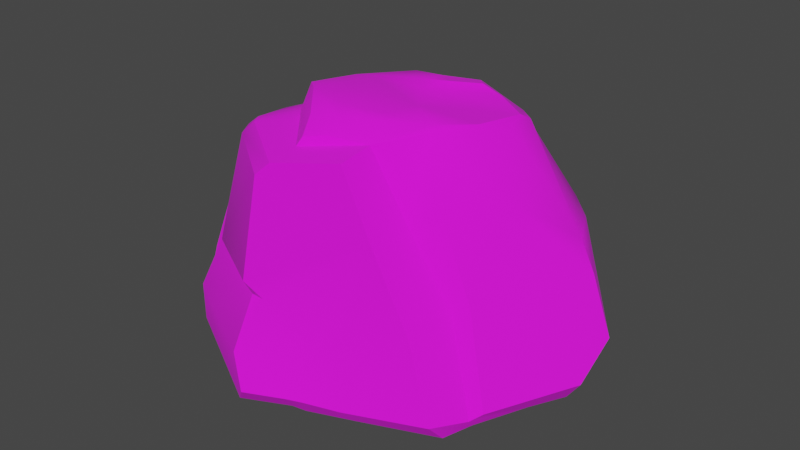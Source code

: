 # Source: Rock_Medium_1.blend  (saved by Blender 4.0.36; exported with 4.5.12 LTS)
import bpy
from mathutils import Matrix  # noqa: F401  (used for matrix-valued properties, if any)

bpy.ops.wm.read_factory_settings(use_empty=True)
scene = bpy.context.scene
scene.name = 'Scene'

# ---- images (referenced by path relative to the original .blend; pixels are not part of the script)
import os
ASSET_DIR = os.environ.get("B2B_ASSET_DIR", "")  # directory of the original .blend (textures are referenced by path, not embedded)
HERE = os.path.dirname(os.path.abspath(__file__))  # packed textures are extracted next to this script under _unpacked/

def load_image(name, relpath, width, height, colorspace="sRGB"):
    """Load a texture the original file referenced (path relative to the .blend, or extracted next to this script)."""
    p = next((c for c in (os.path.join(HERE, relpath), os.path.join(ASSET_DIR, relpath)) if relpath and os.path.exists(c)), "")
    if p:
        img = bpy.data.images.load(p, check_existing=True)
        img.name = name
    else:  # same state as the original file: an image datablock whose file is absent (Cycles renders it pink)
        img = bpy.data.images.new(name, width, height)
        img.source = "FILE"
        img.filepath = "//" + (relpath or name)
    img.colorspace_settings.name = colorspace
    return img
img_rocks_diffuse_png = load_image('Rocks_Diffuse.png', 'textures/Rocks_Diffuse.png', 1024, 1024, 'sRGB')

# ---- materials (node trees are filled in below, after node groups)
mat_rocks = bpy.data.materials.new('Rocks')
mat_rocks.use_transparent_shadow = False
mat_rocks.roughness = 0.5

# ---- node groups
ng_auto_smooth = bpy.data.node_groups.new('Auto Smooth', 'GeometryNodeTree')
_s = ng_auto_smooth.interface.new_socket(name='Geometry', in_out='OUTPUT', socket_type='NodeSocketGeometry')
_s = ng_auto_smooth.interface.new_socket(name='Geometry', in_out='INPUT', socket_type='NodeSocketGeometry')
_s = ng_auto_smooth.interface.new_socket(name='Angle', in_out='INPUT', socket_type='NodeSocketFloat')
_s.subtype = 'ANGLE'
_s.min_value = 0.0
_s.max_value = 3.142
ng_auto_smooth.is_modifier = True
_N = ng_auto_smooth.nodes; _L = ng_auto_smooth.links
n0 = _N.new('NodeGroupOutput'); n0.name = 'Group Output'; n0.location = (480, -100)
n1 = _N.new('NodeGroupInput'); n1.name = 'Group Input'; n1.location = (-420, -300)
n2 = _N.new('NodeGroupInput'); n2.name = 'Group Input.001'; n2.location = (-60, -100)
n3 = _N.new('GeometryNodeSetShadeSmooth'); n3.name = 'Set Shade Smooth'; n3.location = (120, -100)
n3.domain = 'EDGE'
n4 = _N.new('GeometryNodeSetShadeSmooth'); n4.name = 'Set Shade Smooth.001'; n4.location = (300, -100)
n5 = _N.new('GeometryNodeInputMeshEdgeAngle'); n5.name = 'Edge Angle'; n5.location = (-420, -220)
n6 = _N.new('GeometryNodeInputEdgeSmooth'); n6.name = 'Is Edge Smooth'; n6.location = (-60, -160)
n7 = _N.new('GeometryNodeInputShadeSmooth'); n7.name = 'Is Face Smooth'; n7.location = (-240, -340)
n8 = _N.new('FunctionNodeBooleanMath'); n8.name = 'Boolean Math'; n8.location = (-60, -220)
n9 = _N.new('FunctionNodeCompare'); n9.name = 'Compare'; n9.location = (-240, -180)
n9.operation = 'LESS_EQUAL'
_L.new(n5.outputs[0], n9.inputs[0])
_L.new(n4.outputs[0], n0.inputs[0])
_L.new(n1.outputs[1], n9.inputs[1])
_L.new(n9.outputs[0], n8.inputs[0])
_L.new(n7.outputs[0], n8.inputs[1])
_L.new(n2.outputs[0], n3.inputs[0])
_L.new(n6.outputs[0], n3.inputs[1])
_L.new(n3.outputs[0], n4.inputs[0])
_L.new(n8.outputs[0], n3.inputs[2])
n0.is_active_output = True

# ---- material node trees
mat_rocks.use_nodes = True; mat_rocks.node_tree.nodes.clear()
_N = mat_rocks.node_tree.nodes; _L = mat_rocks.node_tree.links
n0 = _N.new('ShaderNodeOutputMaterial'); n0.name = 'Material Output'; n0.location = (242, 666)
n1 = _N.new('ShaderNodeNormalMap'); n1.name = 'Normal Map'; n1.location = (-293, 439)
n1.label = 'Normal/Map'
n1.inputs[0].default_value = 0.0
n2 = _N.new('ShaderNodeBsdfPrincipled'); n2.name = 'Principled BSDF'; n2.location = (-48, 666)
n2.inputs[2].default_value = 1.0
n2.inputs[3].default_value = 1.45
n3 = _N.new('ShaderNodeTexImage'); n3.name = 'Image Texture'; n3.location = (-448, 722)
n3.image = img_rocks_diffuse_png
_L.new(n2.outputs[0], n0.inputs[0])
_L.new(n1.outputs[0], n2.inputs[5])
_L.new(n3.outputs[0], n2.inputs[0])
n0.is_active_output = True

# ---- world
world_world = bpy.data.worlds.new('World'); scene.world = world_world
world_world.use_nodes = True; world_world.node_tree.nodes.clear()
_N = world_world.node_tree.nodes; _L = world_world.node_tree.links
n0 = _N.new('ShaderNodeOutputWorld'); n0.name = 'World Output'; n0.location = (300, 300)
n1 = _N.new('ShaderNodeBackground'); n1.name = 'Background'; n1.location = (10, 300)
n1.inputs[0].default_value = (0.05088, 0.05088, 0.05088, 1.0)
_L.new(n1.outputs[0], n0.inputs[0])
n0.is_active_output = True
world_world.color = (0.05088, 0.05088, 0.05088)
world_world.use_sun_shadow = False
world_world.sun_shadow_jitter_overblur = 0.0

# ---- meshes
me_cube_005_retopology_001 = bpy.data.meshes.new('Cube.005_Retopology.001')
me_cube_005_retopology_001.from_pydata([(-0.3738, -1.768, 0.3853), (-0.2465, -1.839, 0.1533), (0.05115, -1.718, 0.1664), (0.06827, -1.559, 0.5373), (-1.221, -1.294, 0.3818), (-1.254, -1.265, 0.06136), (-1.426, -0.3084, 0.03164), (-0.3125, -1.797, 0.05351), (-0.3434, -1.593, 0.7647), (-0.2368, -1.599, 0.764), (-1.09, -1.19, 0.7571), (-1.249, -0.9833, 0.4694), (-1.496, -0.9032, 0.4493), (-1.496, -0.9371, 0.3539), (-1.202, -1.129, 0.5802), (-1.046, -1.21, 0.842), (-0.3771, -1.638, 0.869), (-0.8308, -1.156, 1.646), (-0.3014, -1.545, 1.623), (-1.099, -1.048, 0.9682), (-0.9914, -0.869, 1.543), (-1.129, -0.8798, 0.9545), (-1.498, -0.7249, 0.8145), (-1.13, -0.7039, 0.9143), (-1.087, -0.6793, 1.169), (-1.539, -0.5647, 0.777), (0.1424, -1.662, 0.1504), (0.1622, -1.516, 0.5273), (0.4887, -1.348, 1.308), (0.2749, -1.367, 1.8), (-0.1976, -1.51, 1.723), (-0.754, -1.108, 1.731), (-0.8526, -1.069, 1.68), (-0.7934, -1.032, 1.736), (-0.8313, -0.7299, 1.703), (-0.8534, -0.4659, 1.423), (-0.7606, -0.4966, 1.66), (-0.5698, -0.6673, 1.799), (-0.5571, -0.3435, 1.737), (-0.5609, -0.8541, 1.79), (-0.4512, -0.9771, 1.793), (-0.1637, -1.307, 1.777), (0.2859, -1.113, 1.843), (0.538, -1.048, 1.329), (0.7537, -1.301, 0.7049), (0.3446, -1.455, 0.5524), (0.3975, -1.572, 0.1416), (0.9629, -1.354, 0.1552), (0.8515, -0.9829, 0.7767), (0.5629, -0.8655, 1.917), (0.5347, -0.8172, 1.949), (0.2097, -1.008, 1.955), (0.003455, -1.101, 1.951), (0.002223, -1.212, 1.868), (-0.1388, -1.271, 1.837), (-0.1944, -1.136, 1.935), (-0.409, -0.9902, 1.886), (-0.4242, -0.8636, 1.987), (-0.5745, -0.7296, 1.95), (-0.5332, -0.3589, 1.882), (-0.05023, -0.9732, 1.989), (0.2116, -0.9092, 1.974), (0.7111, -0.9319, 1.438), (0.9509, -0.9271, 0.8346), (1.081, -1.087, 0.1145), (1.145, -1.017, 0.1616), (0.6869, -0.5381, 1.906), (0.2203, -0.5703, 1.928), (-0.104, -0.6144, 1.946), (-0.3914, -0.6054, 1.956), (-0.5553, -0.6054, 1.939), (-0.5336, -0.05846, 1.685), (-0.324, 0.08256, 1.788), (-0.252, 0.002008, 1.908), (-0.3578, -0.3379, 1.939), (-0.4782, -0.3806, 1.932), (-0.004539, -0.2113, 1.895), (-0.05959, -0.1465, 1.93), (0.2972, 0.0466, 1.923), (0.1595, 0.2161, 1.87), (0.09155, -0.06474, 1.926), (-0.1105, 0.1291, 1.869), (0.1381, -0.1263, 1.882), (0.463, 0.03534, 1.877), (0.7536, -0.1687, 1.88), (0.3769, 0.4401, 1.633), (0.768, -0.06448, 1.82), (0.7106, -0.5641, 1.864), (0.7821, -0.3069, 1.846), (1.221, -0.07038, 1.09), (0.9186, -0.5189, 1.434), (1.244, -0.3948, 0.8216), (1.472, -0.3661, 0.1876), (1.498, -0.07579, 0.4267), (1.336, -0.07128, 0.8625), (0.7226, 0.682, 0.9729), (0.7795, 0.7496, 0.7952), (0.7965, 0.8826, 0.4062), (1.386, -0.392, 0.06713), (1.239, -0.06223, 0.08255), (0.9022, 0.417, 0.06967), (0.5541, 0.7066, -0.09485), (0.569, 0.8104, 0.1124), (0.5199, 0.9916, 0.3956), (0.45, 0.8585, 0.8077), (0.392, 0.7377, 1.089), (0.2804, 0.6744, 1.27), (-0.06274, 0.501, 1.352), (-0.2803, 0.4003, 1.397), (-0.4928, 0.3071, 1.389), (-0.5968, 0.1869, 1.4), (-0.5854, -0.224, 1.433), (-0.7555, -0.2217, 0.8613), (-0.9679, -0.437, 0.8874), (-0.7979, 0.3602, 0.7323), (-0.4949, 0.4828, 0.7612), (-0.18, 0.5858, 0.8175), (0.02591, 0.651, 0.8501), (0.07779, 0.7446, 0.6421), (0.2312, 0.9288, 0.1433), (-0.1719, 1.15, 0.2837), (-0.2329, 1.055, 0.5095), (-0.1217, 0.8047, 0.756), (-0.4888, 1.039, 0.4391), (-0.3141, 0.7387, 0.7224), (-0.3767, 1.14, 0.09865), (-0.7106, 1.066, 0.06352), (-0.7357, 0.9933, 0.3849), (-0.559, 0.6662, 0.67), (-1.027, 0.9546, 0.03739), (-1.047, 0.8753, 0.3535), (-0.8685, 0.5459, 0.6375), (-0.9293, 0.2235, 0.7258), (-1.502, 0.6444, 0.08863), (-1.45, 0.5973, 0.3441), (-1.478, 0.2033, 0.5955), (-1.672, 0.00895, 0.6033), (-1.684, -0.1194, 0.645), (-1.436, -0.1189, 0.6777), (-1.727, 0.1195, 0.3164), (-1.504, 0.5247, -0.04408), (-1.699, -0.1825, 0.264), (-1.714, 0.09664, 0.221), (-1.56, -0.6822, 0.3307), (-0.9058, 0.7496, -0.2711), (-0.6874, 0.8401, -0.2667), (-0.3675, 0.9359, -0.2566), (0.4363, 0.6818, -0.1784), (0.9905, -1.242, 0.03025), (0.4474, -1.483, 0.04486), (0.1237, -1.609, 0.04492), (0.01603, -1.627, 0.04485), (-1.306, -0.7861, 0.0599), (-1.369, -0.1759, -0.05813), (-1.063, -0.09841, -0.1708), (-0.7577, -0.08233, -0.1579), (-0.4567, -0.07952, -0.1367), (0.38, 0.3002, -0.1336), (0.5577, 0.1957, 0.03226), (1.009, -0.3585, 0.06593), (1.234, -0.6264, 0.04146), (1.051, -1.007, 0.02317), (0.7943, -0.8393, 0.04024), (0.4798, -0.6804, 0.04111), (-0.1004, -0.1476, 0.04409), (-0.6528, -0.2376, 0.08668), (-1.085, -0.2513, 0.03612), (-1.036, -0.7402, 0.05807), (-0.6441, -0.6923, 0.05613), (-0.1102, -0.644, 0.05253), (-0.783, -1.531, 0.05743), (-0.7873, -1.531, 0.1039), (-0.8138, -1.522, 0.3835)], [], [(0, 1, 2, 3), (0, 172, 171, 1), (0, 3, 9, 8), (8, 10, 172, 0), (7, 1, 171, 170), (5, 11, 12, 13), (11, 5, 4, 14), (10, 14, 4), (10, 8, 16, 15), (8, 9, 16), (15, 16, 18, 17), (14, 10, 19), (19, 15, 17, 20), (19, 10, 15), (11, 14, 19, 21), (12, 11, 21, 22), (21, 24, 23), (23, 25, 22, 21), (24, 21, 19, 20), (2, 26, 27, 3), (27, 28, 9, 3), (28, 18, 16, 9), (28, 29, 30, 18), (30, 31, 17, 18), (17, 31, 33, 32), (32, 33, 34, 20), (20, 17, 32), (24, 20, 36, 35), (36, 20, 34), (34, 37, 38, 36), (37, 34, 33, 39), (39, 33, 31, 40), (40, 31, 30, 41), (41, 30, 29, 42), (42, 29, 28, 43), (28, 27, 45, 44), (45, 27, 26, 46), (46, 47, 44, 45), (44, 48, 43, 28), (42, 49, 50, 51), (51, 52, 53, 42), (54, 41, 42, 53), (54, 53, 52, 55), (54, 56, 40, 41), (56, 54, 55, 57), (56, 58, 39, 40), (58, 56, 57), (57, 55, 52, 60), (60, 52, 51, 61), (61, 51, 50), (49, 42, 43, 62), (62, 43, 48, 63), (48, 64, 65, 63), (64, 48, 44, 47), (50, 66, 67, 61), (67, 68, 60, 61), (68, 69, 57, 60), (69, 70, 58, 57), (70, 37, 39, 58), (70, 59, 38, 37), (59, 73, 72, 71), (73, 59, 75, 74), (75, 59, 70, 69), (74, 75, 69, 68), (67, 76, 74, 68), (76, 77, 74), (73, 74, 77), (80, 78, 79, 81), (77, 80, 81, 73), (67, 82, 76), (76, 82, 80, 77), (82, 84, 83), (78, 80, 82, 83), (84, 82, 67, 66), (79, 78, 83, 85), (84, 86, 85, 83), (49, 87, 66, 50), (87, 88, 84, 66), (88, 89, 86, 84), (62, 90, 87, 49), (90, 89, 88, 87), (63, 91, 90, 62), (91, 63, 65, 92), (92, 93, 94, 91), (90, 91, 94, 89), (89, 95, 85, 86), (89, 94, 96, 95), (96, 94, 93, 97), (92, 98, 99, 93), (99, 100, 97, 93), (100, 101, 102, 97), (97, 103, 104, 96), (104, 105, 95, 96), (105, 106, 85, 95), (106, 107, 79, 85), (107, 108, 81, 79), (108, 109, 72, 81), (73, 81, 72), (109, 110, 71, 72), (110, 111, 38, 71), (111, 35, 36, 38), (71, 38, 59), (111, 112, 113, 35), (113, 23, 24, 35), (112, 111, 110, 132), (132, 110, 109, 114), (114, 109, 108, 115), (115, 108, 107, 116), (116, 107, 106, 117), (105, 117, 106), (104, 118, 117, 105), (103, 119, 118, 104), (119, 120, 121, 118), (121, 122, 117, 118), (121, 123, 124, 122), (124, 116, 117, 122), (120, 125, 123, 121), (125, 126, 127, 123), (127, 128, 124, 123), (128, 115, 116, 124), (115, 128, 131, 114), (128, 127, 130, 131), (127, 126, 129, 130), (114, 131, 135, 132), (131, 130, 134, 135), (130, 129, 133, 134), (135, 136, 137, 138), (138, 112, 132, 135), (137, 25, 23, 138), (112, 138, 23, 113), (136, 135, 134, 139), (133, 139, 134), (139, 141, 137, 136), (133, 140, 142, 139), (142, 141, 139), (141, 143, 25, 137), (143, 13, 12), (22, 25, 143, 12), (140, 133, 129, 144), (144, 129, 126, 145), (145, 126, 125, 146), (146, 125, 120, 119), (102, 119, 103, 97), (101, 147, 119, 102), (147, 146, 119), (47, 46, 149, 148), (149, 46, 26, 150), (150, 26, 2, 151), (151, 2, 1, 7), (143, 152, 5), (5, 13, 143), (152, 143, 141, 6), (6, 141, 142, 153), (153, 142, 140), (153, 140, 144, 154), (145, 155, 154, 144), (146, 156, 155, 145), (156, 146, 147, 157), (147, 101, 100), (157, 147, 100, 158), (158, 100, 99, 159), (159, 99, 98, 160), (160, 98, 92, 65), (160, 65, 64, 161), (161, 64, 47, 148), (159, 160, 161, 162), (162, 161, 148, 149), (150, 163, 162, 149), (163, 158, 159, 162), (158, 164, 156, 157), (164, 165, 155, 156), (165, 166, 154, 155), (166, 153, 154), (166, 6, 153), (166, 167, 152, 6), (167, 166, 165, 168), (168, 165, 164, 169), (169, 164, 158, 163), (151, 169, 163, 150), (7, 168, 169, 151), (170, 167, 168, 7), (170, 171, 5), (171, 172, 4, 5), (172, 10, 4), (152, 167, 170, 5)])
me_cube_005_retopology_001.polygons.foreach_set('use_smooth', [True] * 185)
_uv = me_cube_005_retopology_001.uv_layers.new(name='Default')
_uv.uv.foreach_set('vector', [0.8529, 0.547, 0.8408, 0.5423, 0.8421, 0.5275, 0.8612, 0.5245, 0.8529, 0.547, 0.8573, 0.5703, 0.844, 0.5719, 0.8408, 0.5423, 0.8529, 0.547, 0.8612, 0.5245, 0.8724, 0.5394, 0.8726, 0.5451, 0.8726, 0.5451, 0.8801, 0.5863, 0.8573, 0.5703, 0.8529, 0.547, 0.7691, 0.8095, 0.7632, 0.8092, 0.7864, 0.7917, 0.7878, 0.7935, 0.8474, 0.5975, 0.8703, 0.6022, 0.8689, 0.6145, 0.8642, 0.6141, 0.8703, 0.6022, 0.8474, 0.5975, 0.8614, 0.5909, 0.8729, 0.5939, 0.8801, 0.5863, 0.8729, 0.5939, 0.8614, 0.5909, 0.8801, 0.5863, 0.8726, 0.5451, 0.8783, 0.5457, 0.8837, 0.5834, 0.8726, 0.5451, 0.8724, 0.5394, 0.8783, 0.5457, 0.8837, 0.5834, 0.8783, 0.5457, 0.913, 0.539, 0.9204, 0.5688, 0.8729, 0.5939, 0.8801, 0.5863, 0.8923, 0.5894, 0.8923, 0.5894, 0.8837, 0.5834, 0.9204, 0.5688, 0.9215, 0.5847, 0.8923, 0.5894, 0.8801, 0.5863, 0.8837, 0.5834, 0.8703, 0.6022, 0.8729, 0.5939, 0.8923, 0.5894, 0.8953, 0.5976, 0.8689, 0.6145, 0.8703, 0.6022, 0.8953, 0.5976, 0.8867, 0.6163, 0.8953, 0.5976, 0.9097, 0.6007, 0.8996, 0.6058, 0.8996, 0.6058, 0.889, 0.6242, 0.8867, 0.6163, 0.8953, 0.5976, 0.9097, 0.6007, 0.8953, 0.5976, 0.8923, 0.5894, 0.9215, 0.5847, 0.8421, 0.5275, 0.8418, 0.5225, 0.8608, 0.5195, 0.8612, 0.5245, 0.8608, 0.5195, 0.8979, 0.5016, 0.8724, 0.5394, 0.8612, 0.5245, 0.8979, 0.5016, 0.913, 0.539, 0.8783, 0.5457, 0.8724, 0.5394, 0.8979, 0.5016, 0.9217, 0.5116, 0.918, 0.5343, 0.913, 0.539, 0.918, 0.5343, 0.9257, 0.5662, 0.9204, 0.5688, 0.913, 0.539, 0.9204, 0.5688, 0.9257, 0.5662, 0.9276, 0.5699, 0.9236, 0.5717, 0.1285, 0.8004, 0.1265, 0.7965, 0.1363, 0.7872, 0.1411, 0.7989, 0.9215, 0.5847, 0.9204, 0.5688, 0.9236, 0.5717, 0.1618, 0.8007, 0.1411, 0.7989, 0.1427, 0.7778, 0.1537, 0.783, 0.1427, 0.7778, 0.1411, 0.7989, 0.1363, 0.7872, 0.1363, 0.7872, 0.1289, 0.7759, 0.1417, 0.7649, 0.1427, 0.7778, 0.1289, 0.7759, 0.1363, 0.7872, 0.1265, 0.7965, 0.1217, 0.7827, 0.1217, 0.7827, 0.1265, 0.7965, 0.1233, 0.7986, 0.1142, 0.7858, 0.1142, 0.7858, 0.1233, 0.7986, 0.09269, 0.8033, 0.09441, 0.7935, 0.09441, 0.7935, 0.09269, 0.8033, 0.07335, 0.7905, 0.07628, 0.7786, 0.9276, 0.5009, 0.9217, 0.5116, 0.8979, 0.5016, 0.9031, 0.4881, 0.8979, 0.5016, 0.8608, 0.5195, 0.8619, 0.5102, 0.8691, 0.4891, 0.8619, 0.5102, 0.8608, 0.5195, 0.8418, 0.5225, 0.8415, 0.5098, 0.8415, 0.5098, 0.8422, 0.4811, 0.8691, 0.4891, 0.8619, 0.5102, 0.8691, 0.4891, 0.8762, 0.4745, 0.9031, 0.4881, 0.8979, 0.5016, 0.1421, 0.5175, 0.1403, 0.4992, 0.1432, 0.4982, 0.1498, 0.5148, 0.1498, 0.5148, 0.1548, 0.5242, 0.1509, 0.5296, 0.1421, 0.5175, 0.09417, 0.7898, 0.09441, 0.7935, 0.07628, 0.7786, 0.08888, 0.7849, 0.155, 0.5365, 0.1509, 0.5296, 0.1548, 0.5242, 0.1612, 0.531, 0.09417, 0.7898, 0.1109, 0.7823, 0.1142, 0.7858, 0.09441, 0.7935, 0.1733, 0.5337, 0.155, 0.5365, 0.1612, 0.531, 0.1774, 0.5274, 0.1109, 0.7823, 0.1221, 0.7728, 0.1217, 0.7827, 0.1142, 0.7858, 0.1869, 0.5275, 0.1733, 0.5337, 0.1774, 0.5274, 0.1774, 0.5274, 0.1612, 0.531, 0.1548, 0.5242, 0.1606, 0.5206, 0.1606, 0.5206, 0.1548, 0.5242, 0.1498, 0.5148, 0.1526, 0.5109, 0.1526, 0.5109, 0.1498, 0.5148, 0.1432, 0.4982, 0.0899, 0.6758, 0.07335, 0.6687, 0.08925, 0.6462, 0.09805, 0.6531, 0.09805, 0.6531, 0.08925, 0.6462, 0.1085, 0.6222, 0.1134, 0.6259, 0.1085, 0.6222, 0.1221, 0.5912, 0.1258, 0.5946, 0.1134, 0.6259, 0.8434, 0.4671, 0.8762, 0.4745, 0.8691, 0.4891, 0.8422, 0.4811, 0.1432, 0.4982, 0.1456, 0.4831, 0.1622, 0.4978, 0.1526, 0.5109, 0.1622, 0.4978, 0.1731, 0.5088, 0.1606, 0.5206, 0.1526, 0.5109, 0.1731, 0.5088, 0.1841, 0.5171, 0.1774, 0.5274, 0.1606, 0.5206, 0.1841, 0.5171, 0.1902, 0.5223, 0.1869, 0.5275, 0.1774, 0.5274, 0.1262, 0.7689, 0.1289, 0.7759, 0.1217, 0.7827, 0.1221, 0.7728, 0.1262, 0.7689, 0.1357, 0.7615, 0.1417, 0.7649, 0.1289, 0.7759, 0.1357, 0.7615, 0.1404, 0.7402, 0.1479, 0.7415, 0.1509, 0.7541, 0.1971, 0.4903, 0.1971, 0.5123, 0.1935, 0.5112, 0.1907, 0.506, 0.1935, 0.5112, 0.1971, 0.5123, 0.1902, 0.5223, 0.1841, 0.5171, 0.1907, 0.506, 0.1935, 0.5112, 0.1841, 0.5171, 0.1731, 0.5088, 0.1622, 0.4978, 0.1812, 0.4907, 0.1907, 0.506, 0.1731, 0.5088, 0.1812, 0.4907, 0.1855, 0.4899, 0.1907, 0.506, 0.1971, 0.4903, 0.1907, 0.506, 0.1855, 0.4899, 0.1824, 0.4823, 0.1779, 0.4722, 0.1884, 0.4698, 0.1959, 0.4811, 0.1855, 0.4899, 0.1824, 0.4823, 0.1959, 0.4811, 0.1971, 0.4903, 0.1622, 0.4978, 0.1783, 0.4834, 0.1812, 0.4907, 0.1812, 0.4907, 0.1783, 0.4834, 0.1824, 0.4823, 0.1855, 0.4899, 0.1783, 0.4834, 0.1538, 0.4671, 0.1708, 0.4679, 0.1779, 0.4722, 0.1824, 0.4823, 0.1783, 0.4834, 0.1708, 0.4679, 0.1538, 0.4671, 0.1783, 0.4834, 0.1622, 0.4978, 0.1456, 0.4831, 0.1418, 0.7182, 0.1325, 0.7119, 0.1321, 0.7034, 0.1547, 0.7055, 0.1226, 0.6884, 0.1285, 0.6883, 0.1547, 0.7055, 0.1321, 0.7034, 0.1403, 0.4992, 0.143, 0.4829, 0.1456, 0.4831, 0.1432, 0.4982, 0.143, 0.4829, 0.148, 0.4712, 0.1538, 0.4671, 0.1456, 0.4831, 0.1179, 0.6832, 0.148, 0.6531, 0.1285, 0.6883, 0.1226, 0.6884, 0.09805, 0.6531, 0.1188, 0.6602, 0.1058, 0.6789, 0.0899, 0.6758, 0.1188, 0.6602, 0.148, 0.6531, 0.1179, 0.6832, 0.1058, 0.6789, 0.1134, 0.6259, 0.1407, 0.6348, 0.1188, 0.6602, 0.09805, 0.6531, 0.1407, 0.6348, 0.1134, 0.6259, 0.1258, 0.5946, 0.1581, 0.608, 0.1581, 0.608, 0.1659, 0.6245, 0.1543, 0.643, 0.1407, 0.6348, 0.1188, 0.6602, 0.1407, 0.6348, 0.1543, 0.643, 0.148, 0.6531, 0.148, 0.6531, 0.1808, 0.6807, 0.1547, 0.7055, 0.1285, 0.6883, 0.148, 0.6531, 0.1543, 0.643, 0.1882, 0.6754, 0.1808, 0.6807, 0.1882, 0.6754, 0.1543, 0.643, 0.1659, 0.6245, 0.2055, 0.6666, 0.7974, 0.9168, 0.7987, 0.9099, 0.8156, 0.91, 0.8104, 0.9302, 0.8156, 0.91, 0.8435, 0.9047, 0.8692, 0.9189, 0.8104, 0.9302, 0.8435, 0.9047, 0.863, 0.8931, 0.8695, 0.9011, 0.8692, 0.9189, 0.2055, 0.6666, 0.2125, 0.6795, 0.1948, 0.6903, 0.1882, 0.6754, 0.1948, 0.6903, 0.1821, 0.6975, 0.1808, 0.6807, 0.1882, 0.6754, 0.1821, 0.6975, 0.1751, 0.7048, 0.1547, 0.7055, 0.1808, 0.6807, 0.1751, 0.7048, 0.1723, 0.7225, 0.1418, 0.7182, 0.1547, 0.7055, 0.1723, 0.7225, 0.1705, 0.7336, 0.1432, 0.7315, 0.1418, 0.7182, 0.1705, 0.7336, 0.171, 0.7443, 0.1479, 0.7415, 0.1432, 0.7315, 0.1404, 0.7402, 0.1432, 0.7315, 0.1479, 0.7415, 0.171, 0.7443, 0.169, 0.7513, 0.1509, 0.7541, 0.1479, 0.7415, 0.169, 0.7513, 0.1577, 0.7663, 0.1417, 0.7649, 0.1509, 0.7541, 0.1577, 0.7663, 0.1537, 0.783, 0.1427, 0.7778, 0.1417, 0.7649, 0.1509, 0.7541, 0.1417, 0.7649, 0.1357, 0.7615, 0.1577, 0.7663, 0.1816, 0.7793, 0.1785, 0.7924, 0.1537, 0.783, 0.1785, 0.7924, 0.1734, 0.8063, 0.1618, 0.8007, 0.1537, 0.783, 0.1816, 0.7793, 0.1577, 0.7663, 0.169, 0.7513, 0.2022, 0.7679, 0.2022, 0.7679, 0.169, 0.7513, 0.171, 0.7443, 0.2036, 0.7583, 0.2036, 0.7583, 0.171, 0.7443, 0.1705, 0.7336, 0.2017, 0.7416, 0.2017, 0.7416, 0.1705, 0.7336, 0.1723, 0.7225, 0.1985, 0.7249, 0.1985, 0.7249, 0.1723, 0.7225, 0.1751, 0.7048, 0.1968, 0.7138, 0.1821, 0.6975, 0.1968, 0.7138, 0.1751, 0.7048, 0.1948, 0.6903, 0.2063, 0.7068, 0.1968, 0.7138, 0.1821, 0.6975, 0.2125, 0.6795, 0.2273, 0.6901, 0.2063, 0.7068, 0.1948, 0.6903, 0.2273, 0.6901, 0.234, 0.7115, 0.2241, 0.718, 0.2063, 0.7068, 0.2241, 0.718, 0.2072, 0.7182, 0.1968, 0.7138, 0.2063, 0.7068, 0.2241, 0.718, 0.2296, 0.7288, 0.2087, 0.7279, 0.2072, 0.7182, 0.2087, 0.7279, 0.1985, 0.7249, 0.1968, 0.7138, 0.2072, 0.7182, 0.234, 0.7115, 0.2446, 0.7191, 0.2296, 0.7288, 0.2241, 0.718, 0.2446, 0.7191, 0.249, 0.735, 0.2338, 0.7395, 0.2296, 0.7288, 0.2338, 0.7395, 0.2117, 0.7402, 0.2087, 0.7279, 0.2296, 0.7288, 0.2117, 0.7402, 0.2017, 0.7416, 0.1985, 0.7249, 0.2087, 0.7279, 0.2017, 0.7416, 0.2117, 0.7402, 0.2142, 0.7562, 0.2036, 0.7583, 0.2117, 0.7402, 0.2338, 0.7395, 0.2367, 0.7543, 0.2142, 0.7562, 0.2338, 0.7395, 0.249, 0.735, 0.2519, 0.7506, 0.2367, 0.7543, 0.2036, 0.7583, 0.2142, 0.7562, 0.2199, 0.7894, 0.2022, 0.7679, 0.2142, 0.7562, 0.2367, 0.7543, 0.238, 0.7767, 0.2199, 0.7894, 0.2367, 0.7543, 0.2519, 0.7506, 0.2505, 0.7776, 0.238, 0.7767, 0.2199, 0.7894, 0.2189, 0.8028, 0.2143, 0.8076, 0.2065, 0.7988, 0.2065, 0.7988, 0.1816, 0.7793, 0.2022, 0.7679, 0.2199, 0.7894, 0.2143, 0.8076, 0.1925, 0.8165, 0.1734, 0.8063, 0.2065, 0.7988, 0.1816, 0.7793, 0.2065, 0.7988, 0.1734, 0.8063, 0.1785, 0.7924, 0.2189, 0.8028, 0.2199, 0.7894, 0.238, 0.7767, 0.2338, 0.8019, 0.2505, 0.7776, 0.2338, 0.8019, 0.238, 0.7767, 0.8796, 0.6635, 0.8724, 0.6508, 0.8904, 0.6473, 0.8907, 0.6537, 0.9025, 0.8006, 0.8938, 0.8013, 0.8805, 0.7788, 0.8838, 0.7753, 0.8749, 0.664, 0.8724, 0.6508, 0.8796, 0.6635, 0.8724, 0.6508, 0.8671, 0.6265, 0.889, 0.6242, 0.8904, 0.6473, 0.8671, 0.6265, 0.8642, 0.6141, 0.8689, 0.6145, 0.8867, 0.6163, 0.889, 0.6242, 0.8671, 0.6265, 0.8689, 0.6145, 0.8938, 0.8013, 0.9025, 0.8006, 0.9097, 0.8294, 0.8922, 0.8323, 0.8922, 0.8323, 0.9097, 0.8294, 0.9102, 0.8476, 0.8921, 0.8431, 0.8921, 0.8431, 0.9102, 0.8476, 0.9065, 0.8659, 0.8899, 0.858, 0.8899, 0.858, 0.9065, 0.8659, 0.9069, 0.8795, 0.8855, 0.8917, 0.8695, 0.9011, 0.8855, 0.8917, 0.8819, 0.9105, 0.8692, 0.9189, 0.863, 0.8931, 0.8644, 0.8868, 0.8855, 0.8917, 0.8695, 0.9011, 0.8644, 0.8868, 0.8899, 0.858, 0.8855, 0.8917, 0.7605, 0.8748, 0.7609, 0.8446, 0.7666, 0.8486, 0.768, 0.8769, 0.7666, 0.8486, 0.7609, 0.8446, 0.7612, 0.8311, 0.7669, 0.8318, 0.7669, 0.8318, 0.7612, 0.8311, 0.7605, 0.8253, 0.7681, 0.8268, 0.7681, 0.8268, 0.7605, 0.8253, 0.7632, 0.8092, 0.7691, 0.8095, 0.8414, 0.7683, 0.8307, 0.7835, 0.808, 0.7774, 0.808, 0.7774, 0.8289, 0.7651, 0.8414, 0.7683, 0.8307, 0.7835, 0.8414, 0.7683, 0.8668, 0.7736, 0.855, 0.788, 0.855, 0.788, 0.8668, 0.7736, 0.8805, 0.7788, 0.8603, 0.7942, 0.8603, 0.7942, 0.8805, 0.7788, 0.8938, 0.8013, 0.8603, 0.7942, 0.8938, 0.8013, 0.8922, 0.8323, 0.8591, 0.8096, 0.8921, 0.8431, 0.854, 0.8228, 0.8591, 0.8096, 0.8922, 0.8323, 0.8899, 0.858, 0.8484, 0.8355, 0.854, 0.8228, 0.8921, 0.8431, 0.8484, 0.8355, 0.8899, 0.858, 0.8644, 0.8868, 0.849, 0.8778, 0.8644, 0.8868, 0.863, 0.8931, 0.8435, 0.9047, 0.849, 0.8778, 0.8644, 0.8868, 0.8435, 0.9047, 0.8389, 0.8849, 0.8389, 0.8849, 0.8435, 0.9047, 0.8156, 0.91, 0.8066, 0.8944, 0.8066, 0.8944, 0.8156, 0.91, 0.7987, 0.9099, 0.7908, 0.8992, 0.7908, 0.8992, 0.7987, 0.9099, 0.7974, 0.9168, 0.7722, 0.8909, 0.7908, 0.8992, 0.7722, 0.8909, 0.7708, 0.8859, 0.777, 0.8843, 0.777, 0.8843, 0.7708, 0.8859, 0.7605, 0.8748, 0.768, 0.8769, 0.8066, 0.8944, 0.7908, 0.8992, 0.777, 0.8843, 0.789, 0.8759, 0.789, 0.8759, 0.777, 0.8843, 0.768, 0.8769, 0.7666, 0.8486, 0.7669, 0.8318, 0.8015, 0.865, 0.789, 0.8759, 0.7666, 0.8486, 0.8015, 0.865, 0.8389, 0.8849, 0.8066, 0.8944, 0.789, 0.8759, 0.8389, 0.8849, 0.8352, 0.849, 0.8484, 0.8355, 0.849, 0.8778, 0.8352, 0.849, 0.8402, 0.8228, 0.854, 0.8228, 0.8484, 0.8355, 0.8402, 0.8228, 0.8489, 0.8038, 0.8591, 0.8096, 0.854, 0.8228, 0.8489, 0.8038, 0.8603, 0.7942, 0.8591, 0.8096, 0.8489, 0.8038, 0.855, 0.788, 0.8603, 0.7942, 0.8489, 0.8038, 0.8272, 0.7962, 0.8307, 0.7835, 0.855, 0.788, 0.8272, 0.7962, 0.8489, 0.8038, 0.8402, 0.8228, 0.8214, 0.8148, 0.8214, 0.8148, 0.8402, 0.8228, 0.8352, 0.849, 0.8136, 0.8395, 0.8136, 0.8395, 0.8352, 0.849, 0.8389, 0.8849, 0.8015, 0.865, 0.7681, 0.8268, 0.8136, 0.8395, 0.8015, 0.865, 0.7669, 0.8318, 0.7691, 0.8095, 0.8214, 0.8148, 0.8136, 0.8395, 0.7681, 0.8268, 0.7878, 0.7935, 0.8272, 0.7962, 0.8214, 0.8148, 0.7691, 0.8095, 0.7878, 0.7935, 0.7864, 0.7917, 0.808, 0.7774, 0.844, 0.5719, 0.8573, 0.5703, 0.8614, 0.5909, 0.8474, 0.5975, 0.8573, 0.5703, 0.8801, 0.5863, 0.8614, 0.5909, 0.8307, 0.7835, 0.8272, 0.7962, 0.7878, 0.7935, 0.808, 0.7774])
me_cube_005_retopology_001.materials.append(mat_rocks)
me_cube_005_retopology_001.update()

# ---- objects
ob_rock_medium_1 = bpy.data.objects.new('Rock_Medium_1', me_cube_005_retopology_001)

# ---- transforms, parenting, visibility, modifiers, constraints
ob_rock_medium_1.location = (0.0, 0.0, 0.0)
ob_rock_medium_1.rotation_euler = (-1.629e-07, 0.0, 0.0)
ob_rock_medium_1.color = (0.8, 0.8, 0.8, 1.0)
_m = ob_rock_medium_1.modifiers.new('Auto Smooth', 'NODES')
_m.node_group = ng_auto_smooth
_gi = [s.identifier for s in ng_auto_smooth.interface.items_tree if s.item_type == 'SOCKET' and s.in_out == 'INPUT']
_m[_gi[1]] = 0.5236  # 'Angle'

# ---- collection membership
scene.collection.objects.link(ob_rock_medium_1)

# ---- scene / render settings (as saved in the file)
scene.frame_start = 1; scene.frame_end = 250; scene.frame_set(1)
scene.render.engine = 'BLENDER_EEVEE_NEXT'
scene.cycles.sampling_pattern = 'TABULATED_SOBOL'
scene.view_settings.view_transform = 'Filmic'
bpy.context.view_layer.update()

# ---- added for rendering (the .blend has no active camera and no usable light): camera, sun
cam_auto = bpy.data.cameras.new('AutoCamera')
cam_auto.lens = 50.0
cam_auto.sensor_width = 36.0
cam_auto.clip_end = 1000.0
ob_auto_camera = bpy.data.objects.new('AutoCamera', cam_auto)
scene.collection.objects.link(ob_auto_camera)
ob_auto_camera.location = (4.4596, -5.83386, 4.51822)
ob_auto_camera.rotation_euler = (1.09748, -7.21219e-08, 0.694738)
scene.camera = ob_auto_camera
light_auto_sun = bpy.data.lights.new('AutoSun', 'SUN')
light_auto_sun.energy = 3.0
light_auto_sun.angle = 0.0523599
ob_auto_sun = bpy.data.objects.new('AutoSun', light_auto_sun)
scene.collection.objects.link(ob_auto_sun)
ob_auto_sun.rotation_euler = (0.872665, 0.174533, 0.523599)
bpy.context.view_layer.update()
